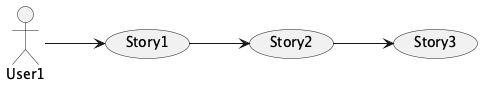

The diagram above was rendered by PlantUML. Its source (embedded in the PNG):
@startuml
skinparam monochrome true
left to right direction
User1 --> (Story1)
(Story1) --> (Story2)
(Story2) --> (Story3)
@enduml